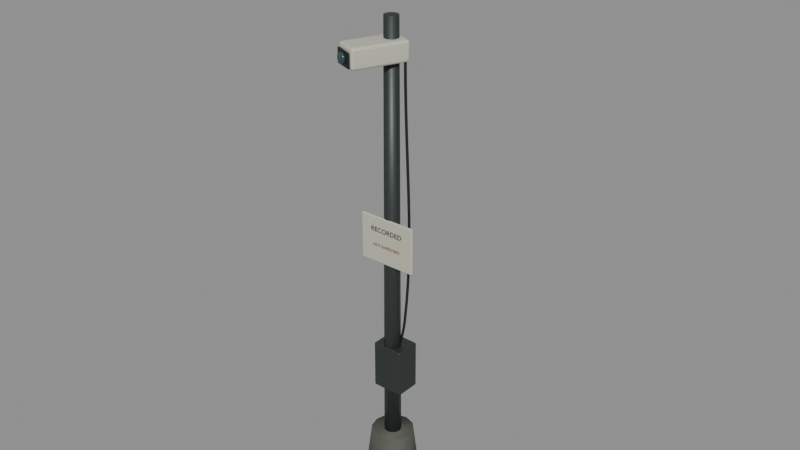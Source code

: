 # Source: cctv-mast.blend  (saved by Blender 5.2.44; exported with 4.5.12 LTS)
import bpy
from mathutils import Matrix  # noqa: F401  (used for matrix-valued properties, if any)

bpy.ops.wm.read_factory_settings(use_empty=True)
scene = bpy.context.scene
scene.name = 'Scene'

# ---- collections
col_cctv_mast = bpy.data.collections.new('cctv-mast'); scene.collection.children.link(col_cctv_mast)

# ---- images (referenced by path relative to the original .blend; pixels are not part of the script)
import os
ASSET_DIR = os.environ.get("B2B_ASSET_DIR", "")  # directory of the original .blend (textures are referenced by path, not embedded)
HERE = os.path.dirname(os.path.abspath(__file__))  # packed textures are extracted next to this script under _unpacked/

def load_image(name, relpath, width, height, colorspace="sRGB"):
    """Load a texture the original file referenced (path relative to the .blend, or extracted next to this script)."""
    p = next((c for c in (os.path.join(HERE, relpath), os.path.join(ASSET_DIR, relpath)) if relpath and os.path.exists(c)), "")
    if p:
        img = bpy.data.images.load(p, check_existing=True)
        img.name = name
    else:  # same state as the original file: an image datablock whose file is absent (Cycles renders it pink)
        img = bpy.data.images.new(name, width, height)
        img.source = "FILE"
        img.filepath = "//" + (relpath or name)
    img.colorspace_settings.name = colorspace
    return img
img_cast_concrete_pores_and_shutter_seams = load_image('Cast concrete pores and shutter seams', '_unpacked/Cast_concrete_pores_and_shutter_seams.3be7d0b1.png', 512, 512, 'sRGB')
img_cast_concrete_normal = load_image('Cast concrete normal', '_unpacked/Cast_concrete_normal.6948d474.png', 512, 512, 'Non-Color')

# ---- materials (node trees are filled in below, after node groups)
mat_inspection_concrete = bpy.data.materials.new('inspection-concrete')
mat_inspection_concrete.diffuse_color = (0.34, 0.35, 0.32, 1.0)
mat_inspection_metal = bpy.data.materials.new('inspection-metal')
mat_inspection_metal.diffuse_color = (0.052, 0.064, 0.061, 1.0)
mat_black = bpy.data.materials.new('black')
mat_black.diffuse_color = (0.008, 0.01, 0.012, 1.0)
mat_inspection_enamel = bpy.data.materials.new('inspection-enamel')
mat_inspection_enamel.diffuse_color = (0.55, 0.55, 0.44, 1.0)
mat_inspection_glass = bpy.data.materials.new('inspection-glass')
mat_inspection_glass.diffuse_color = (0.046, 0.088, 0.092, 1.0)
mat_inspection_red = bpy.data.materials.new('inspection-red')
mat_inspection_red.diffuse_color = (0.26, 0.045, 0.027, 1.0)

# ---- material node trees
mat_inspection_concrete.use_nodes = True; mat_inspection_concrete.node_tree.nodes.clear()
_N = mat_inspection_concrete.node_tree.nodes; _L = mat_inspection_concrete.node_tree.links
n0 = _N.new('ShaderNodeBsdfPrincipled'); n0.name = 'Principled BSDF'; n0.location = (-200, 100)
n0.inputs[2].default_value = 0.93
n0.inputs[10].default_value = 0.005
n1 = _N.new('ShaderNodeOutputMaterial'); n1.name = 'Material Output'; n1.location = (200, 100)
n2 = _N.new('ShaderNodeTexImage'); n2.name = 'Image Texture'; n2.location = (0, 0)
n2.image = img_cast_concrete_pores_and_shutter_seams
n3 = _N.new('ShaderNodeTexImage'); n3.name = 'Image Texture.001'; n3.location = (0, 0)
n3.image = img_cast_concrete_normal
n4 = _N.new('ShaderNodeNormalMap'); n4.name = 'Normal Map'; n4.location = (0, 0)
n4.width = 160
n4.inputs[0].default_value = 0.65
_L.new(n0.outputs[0], n1.inputs[0])
_L.new(n2.outputs[0], n0.inputs[0])
_L.new(n3.outputs[0], n4.inputs[1])
_L.new(n4.outputs[0], n0.inputs[5])
n1.is_active_output = True
mat_inspection_metal.use_nodes = True; mat_inspection_metal.node_tree.nodes.clear()
_N = mat_inspection_metal.node_tree.nodes; _L = mat_inspection_metal.node_tree.links
n0 = _N.new('ShaderNodeBsdfPrincipled'); n0.name = 'Principled BSDF'; n0.location = (-200, 100)
n0.inputs[0].default_value = (0.052, 0.064, 0.061, 1.0)
n0.inputs[1].default_value = 0.55
n0.inputs[2].default_value = 0.48
n0.inputs[10].default_value = 0.005
n1 = _N.new('ShaderNodeOutputMaterial'); n1.name = 'Material Output'; n1.location = (200, 100)
_L.new(n0.outputs[0], n1.inputs[0])
n1.is_active_output = True
mat_black.use_nodes = True; mat_black.node_tree.nodes.clear()
_N = mat_black.node_tree.nodes; _L = mat_black.node_tree.links
n0 = _N.new('ShaderNodeBsdfPrincipled'); n0.name = 'Principled BSDF'; n0.location = (-200, 100)
n0.inputs[0].default_value = (0.008, 0.01, 0.012, 1.0)
n0.inputs[2].default_value = 0.55
n0.inputs[10].default_value = 0.005
n1 = _N.new('ShaderNodeOutputMaterial'); n1.name = 'Material Output'; n1.location = (200, 100)
_L.new(n0.outputs[0], n1.inputs[0])
n1.is_active_output = True
mat_inspection_enamel.use_nodes = True; mat_inspection_enamel.node_tree.nodes.clear()
_N = mat_inspection_enamel.node_tree.nodes; _L = mat_inspection_enamel.node_tree.links
n0 = _N.new('ShaderNodeBsdfPrincipled'); n0.name = 'Principled BSDF'; n0.location = (-200, 100)
n0.inputs[0].default_value = (0.55, 0.55, 0.44, 1.0)
n0.inputs[2].default_value = 0.53
n0.inputs[10].default_value = 0.005
n1 = _N.new('ShaderNodeOutputMaterial'); n1.name = 'Material Output'; n1.location = (200, 100)
_L.new(n0.outputs[0], n1.inputs[0])
n1.is_active_output = True
mat_inspection_glass.use_nodes = True; mat_inspection_glass.node_tree.nodes.clear()
_N = mat_inspection_glass.node_tree.nodes; _L = mat_inspection_glass.node_tree.links
n0 = _N.new('ShaderNodeBsdfPrincipled'); n0.name = 'Principled BSDF'; n0.location = (-200, 100)
n0.inputs[0].default_value = (0.046, 0.088, 0.092, 1.0)
n0.inputs[1].default_value = 0.3
n0.inputs[2].default_value = 0.23
n0.inputs[10].default_value = 0.005
n1 = _N.new('ShaderNodeOutputMaterial'); n1.name = 'Material Output'; n1.location = (200, 100)
_L.new(n0.outputs[0], n1.inputs[0])
n1.is_active_output = True
mat_inspection_red.use_nodes = True; mat_inspection_red.node_tree.nodes.clear()
_N = mat_inspection_red.node_tree.nodes; _L = mat_inspection_red.node_tree.links
n0 = _N.new('ShaderNodeBsdfPrincipled'); n0.name = 'Principled BSDF'; n0.location = (-200, 100)
n0.inputs[0].default_value = (0.26, 0.045, 0.027, 1.0)
n0.inputs[2].default_value = 0.67
n0.inputs[10].default_value = 0.005
n1 = _N.new('ShaderNodeOutputMaterial'); n1.name = 'Material Output'; n1.location = (200, 100)
_L.new(n0.outputs[0], n1.inputs[0])
n1.is_active_output = True

# ---- meshes
me_cone = bpy.data.meshes.new('Cone')
me_cone.from_pydata([(0.0, 0.25, -0.2), (0.0, 0.2, 0.2), (0.125, 0.2165, -0.2), (0.1, 0.1732, 0.2), (0.2165, 0.125, -0.2), (0.1732, 0.1, 0.2), (0.25, 0.0, -0.2), (0.2, 0.0, 0.2), (0.2165, -0.125, -0.2), (0.1732, -0.1, 0.2), (0.125, -0.2165, -0.2), (0.1, -0.1732, 0.2), (0.0, -0.25, -0.2), (0.0, -0.2, 0.2), (-0.125, -0.2165, -0.2), (-0.1, -0.1732, 0.2), (-0.2165, -0.125, -0.2), (-0.1732, -0.1, 0.2), (-0.25, 0.0, -0.2), (-0.2, 0.0, 0.2), (-0.2165, 0.125, -0.2), (-0.1732, 0.1, 0.2), (-0.125, 0.2165, -0.2), (-0.1, 0.1732, 0.2)], [], [(0, 1, 3, 2), (2, 3, 5, 4), (4, 5, 7, 6), (6, 7, 9, 8), (8, 9, 11, 10), (10, 11, 13, 12), (12, 13, 15, 14), (14, 15, 17, 16), (16, 17, 19, 18), (18, 19, 21, 20), (3, 1, 23, 21, 19, 17, 15, 13, 11, 9, 7, 5), (20, 21, 23, 22), (22, 23, 1, 0), (0, 2, 4, 6, 8, 10, 12, 14, 16, 18, 20, 22)])
me_cone.polygons.foreach_set('use_smooth', [True] * 14)
_uv = me_cone.uv_layers.new(name='UVMap')
_uv.uv.foreach_set('vector', [1.0, 0.5, 1.0, 1.0, 0.9167, 1.0, 0.9167, 0.5, 0.9167, 0.5, 0.9167, 1.0, 0.8333, 1.0, 0.8333, 0.5, 0.8333, 0.5, 0.8333, 1.0, 0.75, 1.0, 0.75, 0.5, 0.75, 0.5, 0.75, 1.0, 0.6667, 1.0, 0.6667, 0.5, 0.6667, 0.5, 0.6667, 1.0, 0.5833, 1.0, 0.5833, 0.5, 0.5833, 0.5, 0.5833, 1.0, 0.5, 1.0, 0.5, 0.5, 0.5, 0.5, 0.5, 1.0, 0.4167, 1.0, 0.4167, 0.5, 0.4167, 0.5, 0.4167, 1.0, 0.3333, 1.0, 0.3333, 0.5, 0.3333, 0.5, 0.3333, 1.0, 0.25, 1.0, 0.25, 0.5, 0.25, 0.5, 0.25, 1.0, 0.1667, 1.0, 0.1667, 0.5, 0.37, 0.4578, 0.25, 0.49, 0.13, 0.4578, 0.04215, 0.37, 0.01, 0.25, 0.04215, 0.13, 0.13, 0.04215, 0.25, 0.01, 0.37, 0.04215, 0.4578, 0.13, 0.49, 0.25, 0.4578, 0.37, 0.1667, 0.5, 0.1667, 1.0, 0.08333, 1.0, 0.08333, 0.5, 0.08333, 0.5, 0.08333, 1.0, 7.451e-08, 1.0, 7.451e-08, 0.5, 0.75, 0.49, 0.87, 0.4578, 0.9578, 0.37, 0.99, 0.25, 0.9578, 0.13, 0.87, 0.04215, 0.75, 0.01, 0.63, 0.04215, 0.5422, 0.13, 0.51, 0.25, 0.5422, 0.37, 0.63, 0.4578])
me_cone.materials.append(mat_inspection_concrete)
me_cone.update()
me_cone_001 = bpy.data.meshes.new('Cone.001')
me_cone_001.from_pydata([(0.0, 0.082, -2.2), (0.0, 0.065, 2.2), (0.041, 0.07101, -2.2), (0.0325, 0.05629, 2.2), (0.07101, 0.041, -2.2), (0.05629, 0.0325, 2.2), (0.082, 0.0, -2.2), (0.065, 0.0, 2.2), (0.07101, -0.041, -2.2), (0.05629, -0.0325, 2.2), (0.041, -0.07101, -2.2), (0.0325, -0.05629, 2.2), (0.0, -0.082, -2.2), (0.0, -0.065, 2.2), (-0.041, -0.07101, -2.2), (-0.0325, -0.05629, 2.2), (-0.07101, -0.041, -2.2), (-0.05629, -0.0325, 2.2), (-0.082, 0.0, -2.2), (-0.065, 0.0, 2.2), (-0.07101, 0.041, -2.2), (-0.05629, 0.0325, 2.2), (-0.041, 0.07101, -2.2), (-0.0325, 0.05629, 2.2)], [], [(0, 1, 3, 2), (2, 3, 5, 4), (4, 5, 7, 6), (6, 7, 9, 8), (8, 9, 11, 10), (10, 11, 13, 12), (12, 13, 15, 14), (14, 15, 17, 16), (16, 17, 19, 18), (18, 19, 21, 20), (3, 1, 23, 21, 19, 17, 15, 13, 11, 9, 7, 5), (20, 21, 23, 22), (22, 23, 1, 0), (0, 2, 4, 6, 8, 10, 12, 14, 16, 18, 20, 22)])
me_cone_001.polygons.foreach_set('use_smooth', [True] * 14)
_uv = me_cone_001.uv_layers.new(name='UVMap')
_uv.uv.foreach_set('vector', [1.0, 0.5, 1.0, 1.0, 0.9167, 1.0, 0.9167, 0.5, 0.9167, 0.5, 0.9167, 1.0, 0.8333, 1.0, 0.8333, 0.5, 0.8333, 0.5, 0.8333, 1.0, 0.75, 1.0, 0.75, 0.5, 0.75, 0.5, 0.75, 1.0, 0.6667, 1.0, 0.6667, 0.5, 0.6667, 0.5, 0.6667, 1.0, 0.5833, 1.0, 0.5833, 0.5, 0.5833, 0.5, 0.5833, 1.0, 0.5, 1.0, 0.5, 0.5, 0.5, 0.5, 0.5, 1.0, 0.4167, 1.0, 0.4167, 0.5, 0.4167, 0.5, 0.4167, 1.0, 0.3333, 1.0, 0.3333, 0.5, 0.3333, 0.5, 0.3333, 1.0, 0.25, 1.0, 0.25, 0.5, 0.25, 0.5, 0.25, 1.0, 0.1667, 1.0, 0.1667, 0.5, 0.37, 0.4578, 0.25, 0.49, 0.13, 0.4578, 0.04215, 0.37, 0.01, 0.25, 0.04215, 0.13, 0.13, 0.04215, 0.25, 0.01, 0.37, 0.04215, 0.4578, 0.13, 0.49, 0.25, 0.4578, 0.37, 0.1667, 0.5, 0.1667, 1.0, 0.08333, 1.0, 0.08333, 0.5, 0.08333, 0.5, 0.08333, 1.0, 7.451e-08, 1.0, 7.451e-08, 0.5, 0.75, 0.49, 0.87, 0.4578, 0.9578, 0.37, 0.99, 0.25, 0.9578, 0.13, 0.87, 0.04215, 0.75, 0.01, 0.63, 0.04215, 0.5422, 0.13, 0.51, 0.25, 0.5422, 0.37, 0.63, 0.4578])
me_cone_001.materials.append(mat_inspection_metal)
me_cone_001.update()
me_cube = bpy.data.meshes.new('Cube')
me_cube.from_pydata([(-0.15, -0.12, -0.23), (-0.15, -0.12, 0.23), (-0.15, 0.12, -0.23), (-0.15, 0.12, 0.23), (0.15, -0.12, -0.23), (0.15, -0.12, 0.23), (0.15, 0.12, -0.23), (0.15, 0.12, 0.23)], [], [(0, 1, 3, 2), (2, 3, 7, 6), (6, 7, 5, 4), (4, 5, 1, 0), (2, 6, 4, 0), (7, 3, 1, 5)])
_uv = me_cube.uv_layers.new(name='UVMap')
_uv.uv.foreach_set('vector', [0.375, 0.0, 0.625, 0.0, 0.625, 0.25, 0.375, 0.25, 0.375, 0.25, 0.625, 0.25, 0.625, 0.5, 0.375, 0.5, 0.375, 0.5, 0.625, 0.5, 0.625, 0.75, 0.375, 0.75, 0.375, 0.75, 0.625, 0.75, 0.625, 1.0, 0.375, 1.0, 0.125, 0.5, 0.375, 0.5, 0.375, 0.75, 0.125, 0.75, 0.625, 0.5, 0.875, 0.5, 0.875, 0.75, 0.625, 0.75])
me_cube.materials.append(mat_inspection_metal)
me_cube.update()
me_cube_001 = bpy.data.meshes.new('Cube.001')
me_cube_001.from_pydata([(-0.125, -0.26, -0.095), (-0.125, -0.26, 0.095), (-0.125, 0.26, -0.095), (-0.125, 0.26, 0.095), (0.125, -0.26, -0.095), (0.125, -0.26, 0.095), (0.125, 0.26, -0.095), (0.125, 0.26, 0.095)], [], [(0, 1, 3, 2), (2, 3, 7, 6), (6, 7, 5, 4), (4, 5, 1, 0), (2, 6, 4, 0), (7, 3, 1, 5)])
_uv = me_cube_001.uv_layers.new(name='UVMap')
_uv.uv.foreach_set('vector', [0.375, 0.0, 0.625, 0.0, 0.625, 0.25, 0.375, 0.25, 0.375, 0.25, 0.625, 0.25, 0.625, 0.5, 0.375, 0.5, 0.375, 0.5, 0.625, 0.5, 0.625, 0.75, 0.375, 0.75, 0.375, 0.75, 0.625, 0.75, 0.625, 1.0, 0.375, 1.0, 0.125, 0.5, 0.375, 0.5, 0.375, 0.75, 0.125, 0.75, 0.625, 0.5, 0.875, 0.5, 0.875, 0.75, 0.625, 0.75])
me_cube_001.materials.append(mat_inspection_enamel)
me_cube_001.update()
me_cube_002 = bpy.data.meshes.new('Cube.002')
me_cube_002.from_pydata([(-0.1, -0.01, -0.0675), (-0.1, -0.01, 0.0675), (-0.1, 0.01, -0.0675), (-0.1, 0.01, 0.0675), (0.1, -0.01, -0.0675), (0.1, -0.01, 0.0675), (0.1, 0.01, -0.0675), (0.1, 0.01, 0.0675)], [], [(0, 1, 3, 2), (2, 3, 7, 6), (6, 7, 5, 4), (4, 5, 1, 0), (2, 6, 4, 0), (7, 3, 1, 5)])
_uv = me_cube_002.uv_layers.new(name='UVMap')
_uv.uv.foreach_set('vector', [0.375, 0.0, 0.625, 0.0, 0.625, 0.25, 0.375, 0.25, 0.375, 0.25, 0.625, 0.25, 0.625, 0.5, 0.375, 0.5, 0.375, 0.5, 0.625, 0.5, 0.625, 0.75, 0.375, 0.75, 0.375, 0.75, 0.625, 0.75, 0.625, 1.0, 0.375, 1.0, 0.125, 0.5, 0.375, 0.5, 0.375, 0.75, 0.125, 0.75, 0.625, 0.5, 0.875, 0.5, 0.875, 0.75, 0.625, 0.75])
me_cube_002.materials.append(mat_black)
me_cube_002.update()
me_cone_002 = bpy.data.meshes.new('Cone.002')
me_cone_002.from_pydata([(0.0, 0.05, -0.0175), (0.0, 0.047, 0.0175), (0.01545, 0.04755, -0.0175), (0.01452, 0.0447, 0.0175), (0.02939, 0.04045, -0.0175), (0.02763, 0.03802, 0.0175), (0.04045, 0.02939, -0.0175), (0.03802, 0.02763, 0.0175), (0.04755, 0.01545, -0.0175), (0.0447, 0.01452, 0.0175), (0.05, 0.0, -0.0175), (0.047, 0.0, 0.0175), (0.04755, -0.01545, -0.0175), (0.0447, -0.01452, 0.0175), (0.04045, -0.02939, -0.0175), (0.03802, -0.02763, 0.0175), (0.02939, -0.04045, -0.0175), (0.02763, -0.03802, 0.0175), (0.01545, -0.04755, -0.0175), (0.01452, -0.0447, 0.0175), (0.0, -0.05, -0.0175), (0.0, -0.047, 0.0175), (-0.01545, -0.04755, -0.0175), (-0.01452, -0.0447, 0.0175), (-0.02939, -0.04045, -0.0175), (-0.02763, -0.03802, 0.0175), (-0.04045, -0.02939, -0.0175), (-0.03802, -0.02763, 0.0175), (-0.04755, -0.01545, -0.0175), (-0.0447, -0.01452, 0.0175), (-0.05, 0.0, -0.0175), (-0.047, 0.0, 0.0175), (-0.04755, 0.01545, -0.0175), (-0.0447, 0.01452, 0.0175), (-0.04045, 0.02939, -0.0175), (-0.03802, 0.02763, 0.0175), (-0.02939, 0.04045, -0.0175), (-0.02763, 0.03802, 0.0175), (-0.01545, 0.04755, -0.0175), (-0.01452, 0.0447, 0.0175)], [], [(0, 1, 3, 2), (2, 3, 5, 4), (4, 5, 7, 6), (6, 7, 9, 8), (8, 9, 11, 10), (10, 11, 13, 12), (12, 13, 15, 14), (14, 15, 17, 16), (16, 17, 19, 18), (18, 19, 21, 20), (20, 21, 23, 22), (22, 23, 25, 24), (24, 25, 27, 26), (26, 27, 29, 28), (28, 29, 31, 30), (30, 31, 33, 32), (32, 33, 35, 34), (34, 35, 37, 36), (3, 1, 39, 37, 35, 33, 31, 29, 27, 25, 23, 21, 19, 17, 15, 13, 11, 9, 7, 5), (36, 37, 39, 38), (38, 39, 1, 0), (0, 2, 4, 6, 8, 10, 12, 14, 16, 18, 20, 22, 24, 26, 28, 30, 32, 34, 36, 38)])
me_cone_002.polygons.foreach_set('use_smooth', [True] * 22)
_uv = me_cone_002.uv_layers.new(name='UVMap')
_uv.uv.foreach_set('vector', [1.0, 0.5, 1.0, 1.0, 0.95, 1.0, 0.95, 0.5, 0.95, 0.5, 0.95, 1.0, 0.9, 1.0, 0.9, 0.5, 0.9, 0.5, 0.9, 1.0, 0.85, 1.0, 0.85, 0.5, 0.85, 0.5, 0.85, 1.0, 0.8, 1.0, 0.8, 0.5, 0.8, 0.5, 0.8, 1.0, 0.75, 1.0, 0.75, 0.5, 0.75, 0.5, 0.75, 1.0, 0.7, 1.0, 0.7, 0.5, 0.7, 0.5, 0.7, 1.0, 0.65, 1.0, 0.65, 0.5, 0.65, 0.5, 0.65, 1.0, 0.6, 1.0, 0.6, 0.5, 0.6, 0.5, 0.6, 1.0, 0.55, 1.0, 0.55, 0.5, 0.55, 0.5, 0.55, 1.0, 0.5, 1.0, 0.5, 0.5, 0.5, 0.5, 0.5, 1.0, 0.45, 1.0, 0.45, 0.5, 0.45, 0.5, 0.45, 1.0, 0.4, 1.0, 0.4, 0.5, 0.4, 0.5, 0.4, 1.0, 0.35, 1.0, 0.35, 0.5, 0.35, 0.5, 0.35, 1.0, 0.3, 1.0, 0.3, 0.5, 0.3, 0.5, 0.3, 1.0, 0.25, 1.0, 0.25, 0.5, 0.25, 0.5, 0.25, 1.0, 0.2, 1.0, 0.2, 0.5, 0.2, 0.5, 0.2, 1.0, 0.15, 1.0, 0.15, 0.5, 0.15, 0.5, 0.15, 1.0, 0.1, 1.0, 0.1, 0.5, 0.3242, 0.4783, 0.25, 0.49, 0.1758, 0.4783, 0.1089, 0.4442, 0.05584, 0.3911, 0.02175, 0.3242, 0.01, 0.25, 0.02175, 0.1758, 0.05584, 0.1089, 0.1089, 0.05584, 0.1758, 0.02175, 0.25, 0.01, 0.3242, 0.02175, 0.3911, 0.05584, 0.4442, 0.1089, 0.4783, 0.1758, 0.49, 0.25, 0.4783, 0.3242, 0.4442, 0.3911, 0.3911, 0.4442, 0.1, 0.5, 0.1, 1.0, 0.05, 1.0, 0.05, 0.5, 0.05, 0.5, 0.05, 1.0, -1.565e-07, 1.0, -1.565e-07, 0.5, 0.75, 0.49, 0.8242, 0.4783, 0.8911, 0.4442, 0.9442, 0.3911, 0.9783, 0.3242, 0.99, 0.25, 0.9783, 0.1758, 0.9442, 0.1089, 0.8911, 0.05584, 0.8242, 0.02175, 0.75, 0.01, 0.6758, 0.02175, 0.6089, 0.05584, 0.5558, 0.1089, 0.5217, 0.1758, 0.51, 0.25, 0.5217, 0.3242, 0.5558, 0.3911, 0.6089, 0.4442, 0.6758, 0.4783])
me_cone_002.materials.append(mat_inspection_glass)
me_cone_002.update()
me_cube_003 = bpy.data.meshes.new('Cube.003')
me_cube_003.from_pydata([(-0.28, -0.0125, -0.22), (-0.28, -0.0125, 0.22), (-0.28, 0.0125, -0.22), (-0.28, 0.0125, 0.22), (0.28, -0.0125, -0.22), (0.28, -0.0125, 0.22), (0.28, 0.0125, -0.22), (0.28, 0.0125, 0.22)], [], [(0, 1, 3, 2), (2, 3, 7, 6), (6, 7, 5, 4), (4, 5, 1, 0), (2, 6, 4, 0), (7, 3, 1, 5)])
_uv = me_cube_003.uv_layers.new(name='UVMap')
_uv.uv.foreach_set('vector', [0.375, 0.0, 0.625, 0.0, 0.625, 0.25, 0.375, 0.25, 0.375, 0.25, 0.625, 0.25, 0.625, 0.5, 0.375, 0.5, 0.375, 0.5, 0.625, 0.5, 0.625, 0.75, 0.375, 0.75, 0.375, 0.75, 0.625, 0.75, 0.625, 1.0, 0.375, 1.0, 0.125, 0.5, 0.375, 0.5, 0.375, 0.75, 0.125, 0.75, 0.625, 0.5, 0.875, 0.5, 0.875, 0.75, 0.625, 0.75])
me_cube_003.materials.append(mat_inspection_enamel)
me_cube_003.update()

# ---- curves / text
cu_camera_cable = bpy.data.curves.new('Camera cable', 'CURVE')
cu_camera_cable.dimensions = '3D'
_sp = cu_camera_cable.splines.new('BEZIER'); _sp.bezier_points.add(2)
_sp.bezier_points.foreach_set('co', [0.0, 0.04, 1.15, 0.11, 0.04, 1.6, 0.11, 0.04, 4.1])
_sp.bezier_points.foreach_set('handle_left', [-0.04295, 0.04, 0.9743, 0.08837, 0.04, 1.42, 0.11, 0.04, 3.124])
_sp.bezier_points.foreach_set('handle_right', [0.04295, 0.04, 1.326, 0.2181, 0.04, 2.498, 0.11, 0.04, 5.076])
for _p, _l, _r in zip(_sp.bezier_points, ['AUTO', 'AUTO', 'AUTO'], ['AUTO', 'AUTO', 'AUTO']): _p.handle_left_type = _l; _p.handle_right_type = _r
cu_camera_cable.materials.append(mat_black)
cu_camera_cable.bevel_resolution = 2
cu_camera_cable.bevel_depth = 0.012
cu_camera_cable.fill_mode = 'FULL'
cu_camera_cable.use_fill_caps = True
txt_mast_notice = bpy.data.curves.new('Mast notice', 'FONT')
txt_mast_notice.dimensions = '2D'
txt_mast_notice.body = 'RECORDED'
txt_mast_notice.materials.append(mat_black)
txt_mast_notice.extrude = 0.0007
txt_mast_notice.align_x = 'CENTER'
txt_mast_notice.size = 0.065
txt_mast_footnote = bpy.data.curves.new('Mast footnote', 'FONT')
txt_mast_footnote.dimensions = '2D'
txt_mast_footnote.body = 'NOT SUPERVISED'
txt_mast_footnote.materials.append(mat_inspection_red)
txt_mast_footnote.extrude = 0.0007
txt_mast_footnote.align_x = 'CENTER'
txt_mast_footnote.size = 0.038

# ---- objects
ob_cctv_mast = bpy.data.objects.new('cctv-mast', None)
ob_concrete_camera_footing = bpy.data.objects.new('Concrete camera footing', me_cone)
ob_galvanised_surveillance_pole = bpy.data.objects.new('Galvanised surveillance pole', me_cone_001)
ob_control_cabinet = bpy.data.objects.new('Control cabinet', me_cube)
ob_camera_cable = bpy.data.objects.new('Camera cable', cu_camera_cable)
ob_camera_pan_head = bpy.data.objects.new('Camera pan head', None)
ob_weatherproof_camera_hood = bpy.data.objects.new('Weatherproof camera hood', me_cube_001)
ob_dark_lens_plate = bpy.data.objects.new('Dark lens plate', me_cube_002)
ob_surveillance_lens = bpy.data.objects.new('Surveillance lens', me_cone_002)
ob_surveillance_notice = bpy.data.objects.new('Surveillance notice', me_cube_003)
ob_mast_notice = bpy.data.objects.new('Mast notice', txt_mast_notice)
ob_mast_footnote = bpy.data.objects.new('Mast footnote', txt_mast_footnote)

# ---- transforms, parenting, visibility, modifiers, constraints
ob_cctv_mast.location = (0.0, 0.0, 0.0)
ob_concrete_camera_footing.parent = ob_cctv_mast
ob_concrete_camera_footing.location = (0.0, 0.0, 0.2)
ob_galvanised_surveillance_pole.parent = ob_cctv_mast
ob_galvanised_surveillance_pole.location = (0.0, 0.0, 2.2)
ob_control_cabinet.parent = ob_cctv_mast
ob_control_cabinet.location = (0.0, 0.04, 1.1)
_m = ob_control_cabinet.modifiers.new('Edge wear', 'BEVEL')
_m.width = 0.012
_m.width_pct = 0.012
_m.segments = 2
_m = ob_control_cabinet.modifiers.new('Normals', 'WEIGHTED_NORMAL')
ob_camera_cable.parent = ob_cctv_mast
ob_camera_cable.location = (0.0, 0.0, 0.0)
ob_camera_pan_head.parent = ob_cctv_mast
ob_camera_pan_head.location = (0.0, 0.0, 4.12)
ob_camera_pan_head.rotation_euler = (0.0, 0.0, -0.4)
ob_weatherproof_camera_hood.parent = ob_camera_pan_head
ob_weatherproof_camera_hood.location = (0.0, -0.15, 0.0)
_m = ob_weatherproof_camera_hood.modifiers.new('Edge wear', 'BEVEL')
_m.width = 0.028
_m.width_pct = 0.028
_m.segments = 2
_m = ob_weatherproof_camera_hood.modifiers.new('Normals', 'WEIGHTED_NORMAL')
ob_dark_lens_plate.parent = ob_camera_pan_head
ob_dark_lens_plate.location = (0.0, -0.418, -0.012)
_m = ob_dark_lens_plate.modifiers.new('Edge wear', 'BEVEL')
_m.width = 0.01
_m.width_pct = 0.01
_m.segments = 2
_m = ob_dark_lens_plate.modifiers.new('Normals', 'WEIGHTED_NORMAL')
ob_surveillance_lens.parent = ob_camera_pan_head
ob_surveillance_lens.location = (0.0, -0.435, -0.01)
ob_surveillance_lens.rotation_euler = (1.571, 0.0, 0.0)
ob_surveillance_notice.parent = ob_cctv_mast
ob_surveillance_notice.location = (0.0, -0.064, 2.4)
_m = ob_surveillance_notice.modifiers.new('Edge wear', 'BEVEL')
_m.width = 0.009
_m.width_pct = 0.009
_m.segments = 2
_m = ob_surveillance_notice.modifiers.new('Normals', 'WEIGHTED_NORMAL')
ob_mast_notice.parent = ob_cctv_mast
ob_mast_notice.location = (0.0, -0.081, 2.48)
ob_mast_notice.rotation_euler = (1.571, 0.0, 0.0)
ob_mast_footnote.parent = ob_cctv_mast
ob_mast_footnote.location = (0.0, -0.081, 2.34)
ob_mast_footnote.rotation_euler = (1.571, 0.0, 0.0)

# ---- collection membership
col_cctv_mast.objects.link(ob_cctv_mast)
col_cctv_mast.objects.link(ob_concrete_camera_footing)
col_cctv_mast.objects.link(ob_galvanised_surveillance_pole)
col_cctv_mast.objects.link(ob_control_cabinet)
col_cctv_mast.objects.link(ob_camera_cable)
col_cctv_mast.objects.link(ob_camera_pan_head)
col_cctv_mast.objects.link(ob_weatherproof_camera_hood)
col_cctv_mast.objects.link(ob_dark_lens_plate)
col_cctv_mast.objects.link(ob_surveillance_lens)
col_cctv_mast.objects.link(ob_surveillance_notice)
col_cctv_mast.objects.link(ob_mast_notice)
col_cctv_mast.objects.link(ob_mast_footnote)

# ---- scene / render settings (as saved in the file)
scene.frame_start = 1; scene.frame_end = 90; scene.frame_set(1)
scene.render.engine = 'BLENDER_EEVEE_NEXT'
scene.render.bake_bias = 0.0
scene.render.bake_samples = 0
scene.render.compositor_device = 'GPU'
scene.eevee.use_volume_custom_range = False
scene.eevee.fast_gi_thickness_near = 0.1
scene.eevee.fast_gi_thickness_far = 0.0
scene.eevee.ray_tracing_options.screen_trace_thickness = 0.1
bpy.context.view_layer.update()

# ---- added for rendering (the .blend has no active camera and no usable light): camera, sun + grey world if the file has none
cam_auto = bpy.data.cameras.new('AutoCamera')
cam_auto.lens = 50.0
cam_auto.sensor_width = 36.0
cam_auto.clip_end = 1000.0
ob_auto_camera = bpy.data.objects.new('AutoCamera', cam_auto)
scene.collection.objects.link(ob_auto_camera)
ob_auto_camera.location = (5.48648, -6.47777, 6.89518)
ob_auto_camera.rotation_euler = (1.09748, -7.21219e-08, 0.694738)
scene.camera = ob_auto_camera
light_auto_sun = bpy.data.lights.new('AutoSun', 'SUN')
light_auto_sun.energy = 3.0
light_auto_sun.angle = 0.0523599
ob_auto_sun = bpy.data.objects.new('AutoSun', light_auto_sun)
scene.collection.objects.link(ob_auto_sun)
ob_auto_sun.rotation_euler = (0.872665, 0.174533, 0.523599)
if scene.world is None:
    world_auto = bpy.data.worlds.new('AutoWorld')
    world_auto.color = (0.3, 0.3, 0.3)
    scene.world = world_auto
bpy.context.view_layer.update()
